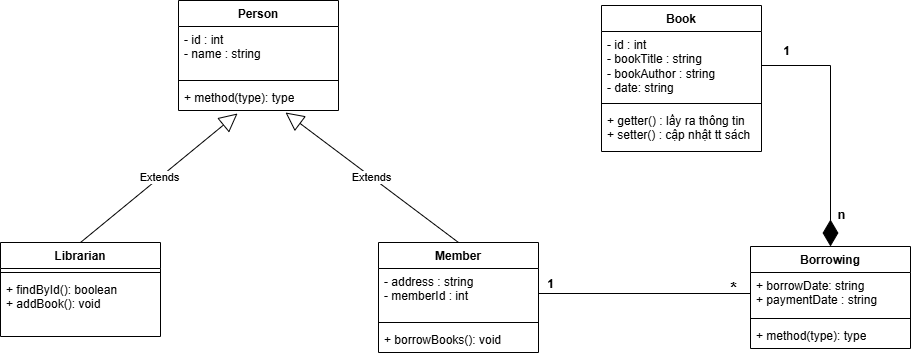

The diagram above was exported from draw.io. Its source (the exported page's mxGraphModel, read from the mxfile embedded in the PNG):
<mxGraphModel dx="992" dy="535" grid="0" gridSize="10" guides="1" tooltips="1" connect="1" arrows="1" fold="1" page="0" pageScale="1" pageWidth="1200" pageHeight="1600" math="0" shadow="0">
  <root>
    <mxCell id="0" />
    <mxCell id="1" parent="0" />
    <mxCell id="V3ncwcSx3L7EY-7AL4az-15" value="Person" style="swimlane;fontStyle=1;align=center;verticalAlign=top;childLayout=stackLayout;horizontal=1;startSize=26;horizontalStack=0;resizeParent=1;resizeParentMax=0;resizeLast=0;collapsible=1;marginBottom=0;whiteSpace=wrap;html=1;" vertex="1" parent="1">
      <mxGeometry x="286" y="221" width="160" height="110" as="geometry" />
    </mxCell>
    <mxCell id="V3ncwcSx3L7EY-7AL4az-16" value="- id : int&lt;div&gt;- name : string&lt;span style=&quot;background-color: transparent; color: light-dark(rgb(0, 0, 0), rgb(255, 255, 255));&quot;&gt;&amp;nbsp;&lt;/span&gt;&lt;/div&gt;" style="text;strokeColor=none;fillColor=none;align=left;verticalAlign=top;spacingLeft=4;spacingRight=4;overflow=hidden;rotatable=0;points=[[0,0.5],[1,0.5]];portConstraint=eastwest;whiteSpace=wrap;html=1;" vertex="1" parent="V3ncwcSx3L7EY-7AL4az-15">
      <mxGeometry y="26" width="160" height="50" as="geometry" />
    </mxCell>
    <mxCell id="V3ncwcSx3L7EY-7AL4az-17" value="" style="line;strokeWidth=1;fillColor=none;align=left;verticalAlign=middle;spacingTop=-1;spacingLeft=3;spacingRight=3;rotatable=0;labelPosition=right;points=[];portConstraint=eastwest;strokeColor=inherit;" vertex="1" parent="V3ncwcSx3L7EY-7AL4az-15">
      <mxGeometry y="76" width="160" height="8" as="geometry" />
    </mxCell>
    <mxCell id="V3ncwcSx3L7EY-7AL4az-18" value="+ method(type): type" style="text;strokeColor=none;fillColor=none;align=left;verticalAlign=top;spacingLeft=4;spacingRight=4;overflow=hidden;rotatable=0;points=[[0,0.5],[1,0.5]];portConstraint=eastwest;whiteSpace=wrap;html=1;" vertex="1" parent="V3ncwcSx3L7EY-7AL4az-15">
      <mxGeometry y="84" width="160" height="26" as="geometry" />
    </mxCell>
    <mxCell id="V3ncwcSx3L7EY-7AL4az-19" value="Librarian" style="swimlane;fontStyle=1;align=center;verticalAlign=top;childLayout=stackLayout;horizontal=1;startSize=26;horizontalStack=0;resizeParent=1;resizeParentMax=0;resizeLast=0;collapsible=1;marginBottom=0;whiteSpace=wrap;html=1;" vertex="1" parent="1">
      <mxGeometry x="108" y="463" width="160" height="94" as="geometry" />
    </mxCell>
    <mxCell id="V3ncwcSx3L7EY-7AL4az-21" value="" style="line;strokeWidth=1;fillColor=none;align=left;verticalAlign=middle;spacingTop=-1;spacingLeft=3;spacingRight=3;rotatable=0;labelPosition=right;points=[];portConstraint=eastwest;strokeColor=inherit;" vertex="1" parent="V3ncwcSx3L7EY-7AL4az-19">
      <mxGeometry y="26" width="160" height="8" as="geometry" />
    </mxCell>
    <mxCell id="V3ncwcSx3L7EY-7AL4az-22" value="+ findById(): boolean&lt;div&gt;+ addBook(): void&lt;/div&gt;" style="text;strokeColor=none;fillColor=none;align=left;verticalAlign=top;spacingLeft=4;spacingRight=4;overflow=hidden;rotatable=0;points=[[0,0.5],[1,0.5]];portConstraint=eastwest;whiteSpace=wrap;html=1;" vertex="1" parent="V3ncwcSx3L7EY-7AL4az-19">
      <mxGeometry y="34" width="160" height="60" as="geometry" />
    </mxCell>
    <mxCell id="V3ncwcSx3L7EY-7AL4az-27" value="Extends" style="endArrow=block;endSize=16;endFill=0;html=1;rounded=0;entryX=0.369;entryY=1.115;entryDx=0;entryDy=0;entryPerimeter=0;exitX=0.5;exitY=0;exitDx=0;exitDy=0;" edge="1" parent="1" source="V3ncwcSx3L7EY-7AL4az-19" target="V3ncwcSx3L7EY-7AL4az-18">
      <mxGeometry width="160" relative="1" as="geometry">
        <mxPoint x="289" y="463" as="sourcePoint" />
        <mxPoint x="449" y="463" as="targetPoint" />
      </mxGeometry>
    </mxCell>
    <mxCell id="V3ncwcSx3L7EY-7AL4az-28" value="Extends" style="endArrow=block;endSize=16;endFill=0;html=1;rounded=0;entryX=0.575;entryY=0.938;entryDx=0;entryDy=0;entryPerimeter=0;exitX=0.5;exitY=0;exitDx=0;exitDy=0;" edge="1" parent="1" source="V3ncwcSx3L7EY-7AL4az-32">
      <mxGeometry width="160" relative="1" as="geometry">
        <mxPoint x="592" y="404.61" as="sourcePoint" />
        <mxPoint x="393" y="332.99800000000005" as="targetPoint" />
      </mxGeometry>
    </mxCell>
    <mxCell id="V3ncwcSx3L7EY-7AL4az-32" value="Member" style="swimlane;fontStyle=1;align=center;verticalAlign=top;childLayout=stackLayout;horizontal=1;startSize=26;horizontalStack=0;resizeParent=1;resizeParentMax=0;resizeLast=0;collapsible=1;marginBottom=0;whiteSpace=wrap;html=1;" vertex="1" parent="1">
      <mxGeometry x="486" y="463" width="160" height="110" as="geometry">
        <mxRectangle x="518" y="404" width="79" height="26" as="alternateBounds" />
      </mxGeometry>
    </mxCell>
    <mxCell id="V3ncwcSx3L7EY-7AL4az-33" value="- address : string&lt;div&gt;- memberId : int&lt;/div&gt;" style="text;strokeColor=none;fillColor=none;align=left;verticalAlign=top;spacingLeft=4;spacingRight=4;overflow=hidden;rotatable=0;points=[[0,0.5],[1,0.5]];portConstraint=eastwest;whiteSpace=wrap;html=1;" vertex="1" parent="V3ncwcSx3L7EY-7AL4az-32">
      <mxGeometry y="26" width="160" height="50" as="geometry" />
    </mxCell>
    <mxCell id="V3ncwcSx3L7EY-7AL4az-34" value="" style="line;strokeWidth=1;fillColor=none;align=left;verticalAlign=middle;spacingTop=-1;spacingLeft=3;spacingRight=3;rotatable=0;labelPosition=right;points=[];portConstraint=eastwest;strokeColor=inherit;" vertex="1" parent="V3ncwcSx3L7EY-7AL4az-32">
      <mxGeometry y="76" width="160" height="8" as="geometry" />
    </mxCell>
    <mxCell id="V3ncwcSx3L7EY-7AL4az-35" value="+ borrowBooks(): void" style="text;strokeColor=none;fillColor=none;align=left;verticalAlign=top;spacingLeft=4;spacingRight=4;overflow=hidden;rotatable=0;points=[[0,0.5],[1,0.5]];portConstraint=eastwest;whiteSpace=wrap;html=1;" vertex="1" parent="V3ncwcSx3L7EY-7AL4az-32">
      <mxGeometry y="84" width="160" height="26" as="geometry" />
    </mxCell>
    <mxCell id="V3ncwcSx3L7EY-7AL4az-36" value="Book" style="swimlane;fontStyle=1;align=center;verticalAlign=top;childLayout=stackLayout;horizontal=1;startSize=26;horizontalStack=0;resizeParent=1;resizeParentMax=0;resizeLast=0;collapsible=1;marginBottom=0;whiteSpace=wrap;html=1;" vertex="1" parent="1">
      <mxGeometry x="709" y="226" width="160" height="146" as="geometry" />
    </mxCell>
    <mxCell id="V3ncwcSx3L7EY-7AL4az-37" value="- id : int&lt;div&gt;- bookTitle : string&lt;/div&gt;&lt;div&gt;- bookAuthor : string&lt;/div&gt;&lt;div&gt;- date: string&lt;/div&gt;" style="text;strokeColor=none;fillColor=none;align=left;verticalAlign=top;spacingLeft=4;spacingRight=4;overflow=hidden;rotatable=0;points=[[0,0.5],[1,0.5]];portConstraint=eastwest;whiteSpace=wrap;html=1;" vertex="1" parent="V3ncwcSx3L7EY-7AL4az-36">
      <mxGeometry y="26" width="160" height="68" as="geometry" />
    </mxCell>
    <mxCell id="V3ncwcSx3L7EY-7AL4az-38" value="" style="line;strokeWidth=1;fillColor=none;align=left;verticalAlign=middle;spacingTop=-1;spacingLeft=3;spacingRight=3;rotatable=0;labelPosition=right;points=[];portConstraint=eastwest;strokeColor=inherit;" vertex="1" parent="V3ncwcSx3L7EY-7AL4az-36">
      <mxGeometry y="94" width="160" height="8" as="geometry" />
    </mxCell>
    <mxCell id="V3ncwcSx3L7EY-7AL4az-39" value="+ getter() : lấy ra thông tin&lt;div&gt;+ setter() : cập nhật tt sách&lt;/div&gt;" style="text;strokeColor=none;fillColor=none;align=left;verticalAlign=top;spacingLeft=4;spacingRight=4;overflow=hidden;rotatable=0;points=[[0,0.5],[1,0.5]];portConstraint=eastwest;whiteSpace=wrap;html=1;" vertex="1" parent="V3ncwcSx3L7EY-7AL4az-36">
      <mxGeometry y="102" width="160" height="44" as="geometry" />
    </mxCell>
    <mxCell id="V3ncwcSx3L7EY-7AL4az-40" value="Borrowing" style="swimlane;fontStyle=1;align=center;verticalAlign=top;childLayout=stackLayout;horizontal=1;startSize=26;horizontalStack=0;resizeParent=1;resizeParentMax=0;resizeLast=0;collapsible=1;marginBottom=0;whiteSpace=wrap;html=1;" vertex="1" parent="1">
      <mxGeometry x="858" y="467" width="160" height="102" as="geometry" />
    </mxCell>
    <mxCell id="V3ncwcSx3L7EY-7AL4az-41" value="+ borrowDate: string&lt;div&gt;+ paymentDate : string&lt;/div&gt;" style="text;strokeColor=none;fillColor=none;align=left;verticalAlign=top;spacingLeft=4;spacingRight=4;overflow=hidden;rotatable=0;points=[[0,0.5],[1,0.5]];portConstraint=eastwest;whiteSpace=wrap;html=1;" vertex="1" parent="V3ncwcSx3L7EY-7AL4az-40">
      <mxGeometry y="26" width="160" height="42" as="geometry" />
    </mxCell>
    <mxCell id="V3ncwcSx3L7EY-7AL4az-42" value="" style="line;strokeWidth=1;fillColor=none;align=left;verticalAlign=middle;spacingTop=-1;spacingLeft=3;spacingRight=3;rotatable=0;labelPosition=right;points=[];portConstraint=eastwest;strokeColor=inherit;" vertex="1" parent="V3ncwcSx3L7EY-7AL4az-40">
      <mxGeometry y="68" width="160" height="8" as="geometry" />
    </mxCell>
    <mxCell id="V3ncwcSx3L7EY-7AL4az-43" value="+ method(type): type" style="text;strokeColor=none;fillColor=none;align=left;verticalAlign=top;spacingLeft=4;spacingRight=4;overflow=hidden;rotatable=0;points=[[0,0.5],[1,0.5]];portConstraint=eastwest;whiteSpace=wrap;html=1;" vertex="1" parent="V3ncwcSx3L7EY-7AL4az-40">
      <mxGeometry y="76" width="160" height="26" as="geometry" />
    </mxCell>
    <mxCell id="V3ncwcSx3L7EY-7AL4az-49" value="" style="endArrow=none;html=1;rounded=0;entryX=0;entryY=0.5;entryDx=0;entryDy=0;exitX=1;exitY=0.5;exitDx=0;exitDy=0;" edge="1" parent="1" source="V3ncwcSx3L7EY-7AL4az-33" target="V3ncwcSx3L7EY-7AL4az-41">
      <mxGeometry width="50" height="50" relative="1" as="geometry">
        <mxPoint x="576" y="471" as="sourcePoint" />
        <mxPoint x="626" y="421" as="targetPoint" />
      </mxGeometry>
    </mxCell>
    <mxCell id="V3ncwcSx3L7EY-7AL4az-50" value="" style="endArrow=diamondThin;endFill=1;endSize=24;html=1;rounded=0;entryX=0.5;entryY=0;entryDx=0;entryDy=0;exitX=1;exitY=0.5;exitDx=0;exitDy=0;" edge="1" parent="1" source="V3ncwcSx3L7EY-7AL4az-37" target="V3ncwcSx3L7EY-7AL4az-40">
      <mxGeometry width="160" relative="1" as="geometry">
        <mxPoint x="792" y="369" as="sourcePoint" />
        <mxPoint x="762" y="442" as="targetPoint" />
        <Array as="points">
          <mxPoint x="938" y="286" />
        </Array>
      </mxGeometry>
    </mxCell>
    <mxCell id="V3ncwcSx3L7EY-7AL4az-51" value="1" style="text;align=center;fontStyle=1;verticalAlign=middle;spacingLeft=3;spacingRight=3;strokeColor=none;rotatable=0;points=[[0,0.5],[1,0.5]];portConstraint=eastwest;html=1;" vertex="1" parent="1">
      <mxGeometry x="618" y="492" width="80" height="26" as="geometry" />
    </mxCell>
    <mxCell id="V3ncwcSx3L7EY-7AL4az-52" value="*" style="text;align=center;fontStyle=1;verticalAlign=middle;spacingLeft=3;spacingRight=3;strokeColor=none;rotatable=0;points=[[0,0.5],[1,0.5]];portConstraint=eastwest;html=1;fontSize=17;" vertex="1" parent="1">
      <mxGeometry x="801" y="497" width="80" height="26" as="geometry" />
    </mxCell>
    <mxCell id="V3ncwcSx3L7EY-7AL4az-53" value="n" style="text;align=center;fontStyle=1;verticalAlign=middle;spacingLeft=3;spacingRight=3;strokeColor=none;rotatable=0;points=[[0,0.5],[1,0.5]];portConstraint=eastwest;html=1;fontSize=13;" vertex="1" parent="1">
      <mxGeometry x="909" y="422" width="80" height="26" as="geometry" />
    </mxCell>
    <mxCell id="V3ncwcSx3L7EY-7AL4az-54" value="1" style="text;align=center;fontStyle=1;verticalAlign=middle;spacingLeft=3;spacingRight=3;strokeColor=none;rotatable=0;points=[[0,0.5],[1,0.5]];portConstraint=eastwest;html=1;" vertex="1" parent="1">
      <mxGeometry x="854" y="259" width="80" height="26" as="geometry" />
    </mxCell>
  </root>
</mxGraphModel>